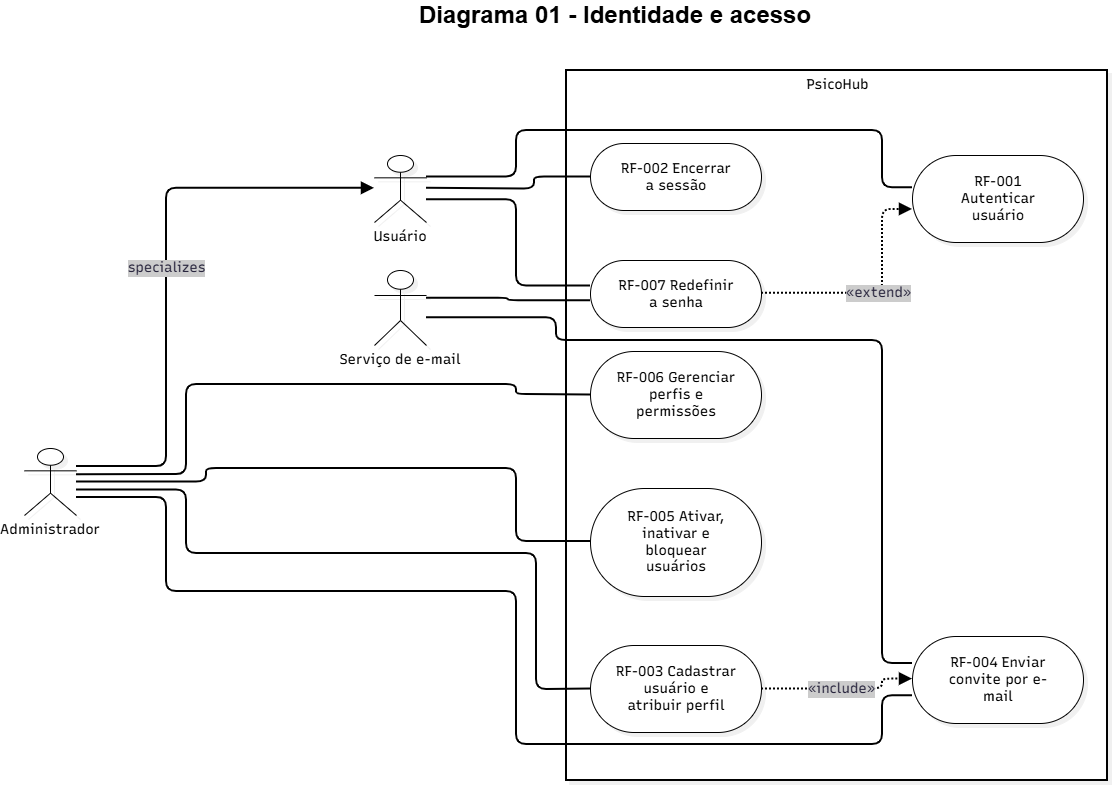

The diagram above was exported from draw.io. Its source (the exported page's mxGraphModel, read from the mxfile embedded in the PNG):
<mxGraphModel dx="1337" dy="838" grid="1" gridSize="10" guides="1" tooltips="1" connect="1" arrows="1" fold="1" page="1" pageScale="1" pageWidth="827" pageHeight="1169" math="0" shadow="0">
  <root>
    <mxCell id="0" />
    <mxCell id="1" parent="0" />
    <UserObject label="" mermaidData="{&#10;  &quot;data&quot;: &quot;flowchart LR\n    USU[\&quot;«actor»&lt;br/&gt;Usuário\&quot;]\n    ADM[\&quot;«actor»&lt;br/&gt;Administrador\&quot;]\n    EML[\&quot;«actor»&lt;br/&gt;Serviço de e-mail\&quot;]\n\n    subgraph PSICOHUB[\&quot;PsicoHub - 11.2.1 Identidade e Acesso\&quot;]\n        direction TB\n        RF001([\&quot;RF-001 Autenticar usuário\&quot;])\n        RF002([\&quot;RF-002 Encerrar a sessão\&quot;])\n        RF003([\&quot;RF-003 Cadastrar usuário e atribuir perfil\&quot;])\n        RF004([\&quot;RF-004 Enviar convite por e-mail\&quot;])\n        RF005([\&quot;RF-005 Ativar, inativar e bloquear usuários\&quot;])\n        RF006([\&quot;RF-006 Gerenciar perfis e permissões\&quot;])\n        RF007([\&quot;RF-007 Redefinir a senha\&quot;])\n    end\n\n    USU --- RF001\n    USU --- RF002\n    USU --- RF007\n    ADM --- RF003\n    ADM --- RF004\n    ADM --- RF005\n    ADM --- RF006\n    EML --- RF004\n    EML --- RF007\n\n    ADM --&gt;|\&quot;specializes\&quot;| USU\n    RF003 -.-&gt;|\&quot;«include»\&quot;| RF004\n    RF007 -.-&gt;|\&quot;«extend»\&quot;| RF001\n\n    classDef default fill:#FFFFFF,stroke:#000000,stroke-width:1px,color:#000000\n    style PSICOHUB fill:#FFFFFF,stroke:#000000,stroke-width:2px,color:#000000&quot;,&#10;  &quot;config&quot;: null,&#10;  &quot;version&quot;: &quot;12&quot;&#10;}" id="kxUXuU8dBecHWPnU2efb-1">
      <mxCell connectable="0" parent="1" style="group;transparentBounds=1;editIcon=1;lockedGroup=0;groupPadding=10;" vertex="1">
        <mxGeometry as="geometry" />
      </mxCell>
    </UserObject>
    <UserObject label="PsicoHub" mermaidId="n:PSICOHUB" mermaidBaseStyle="html=1;whiteSpace=nowrap;strokeWidth=2;verticalAlign=top;fillColor=default;strokeColor=default;fontColor=default;fontFamily=Recursive;fontSize=14;shadow=1;shadowColor=#000000;shadowOffsetX=4;shadowOffsetY=4;shadowBlur=0;shadowOpacity=6;" mermaidBaseValue="PsicoHub - 11.2.1 Identidade e Acesso" id="kxUXuU8dBecHWPnU2efb-2">
      <mxCell parent="kxUXuU8dBecHWPnU2efb-1" style="html=1;whiteSpace=nowrap;strokeWidth=2;verticalAlign=top;fillColor=default;strokeColor=default;fontColor=default;fontFamily=Recursive;fontSize=14;shadow=1;shadowColor=#000000;shadowOffsetX=4;shadowOffsetY=4;shadowBlur=0;shadowOpacity=6;fontSource=https%3A%2F%2Ffonts.googleapis.com%2Fcss%3Ffamily%3DRecursive;" vertex="1">
        <mxGeometry height="710" width="541" x="782" y="130" as="geometry" />
      </mxCell>
    </UserObject>
    <UserObject label="RF-001 Autenticar usuário" mermaidId="n:RF001" mermaidBaseStyle="html=1;rounded=1;whiteSpace=wrap;arcSize=50;strokeWidth=1;fillColor=default;strokeColor=default;fontColor=default;fontFamily=Recursive;fontSize=14;shadow=1;shadowColor=#000000;shadowOffsetX=4;shadowOffsetY=4;shadowBlur=0;shadowOpacity=6;" mermaidBaseValue="RF-001 Autenticar usuário" id="kxUXuU8dBecHWPnU2efb-3">
      <mxCell parent="kxUXuU8dBecHWPnU2efb-2" style="html=1;rounded=1;whiteSpace=wrap;arcSize=50;strokeWidth=1;fillColor=default;strokeColor=default;fontColor=default;fontFamily=Recursive;fontSize=14;shadow=1;shadowColor=#000000;shadowOffsetX=4;shadowOffsetY=4;shadowBlur=0;shadowOpacity=6;labelWidth=120;fontSource=https%3A%2F%2Ffonts.googleapis.com%2Fcss%3Ffamily%3DRecursive;" vertex="1">
        <mxGeometry height="87" width="171" x="346" y="85" as="geometry" />
      </mxCell>
    </UserObject>
    <UserObject label="RF-002 Encerrar a sessão" mermaidId="n:RF002" mermaidBaseStyle="html=1;rounded=1;whiteSpace=wrap;arcSize=50;strokeWidth=1;fillColor=default;strokeColor=default;fontColor=default;fontFamily=Recursive;fontSize=14;shadow=1;shadowColor=#000000;shadowOffsetX=4;shadowOffsetY=4;shadowBlur=0;shadowOpacity=6;" mermaidBaseValue="RF-002 Encerrar a sessão" id="kxUXuU8dBecHWPnU2efb-4">
      <mxCell parent="kxUXuU8dBecHWPnU2efb-2" style="html=1;rounded=1;whiteSpace=wrap;arcSize=50;strokeWidth=1;fillColor=default;strokeColor=default;fontColor=default;fontFamily=Recursive;fontSize=14;shadow=1;shadowColor=#000000;shadowOffsetX=4;shadowOffsetY=4;shadowBlur=0;shadowOpacity=6;labelWidth=120;fontSource=https%3A%2F%2Ffonts.googleapis.com%2Fcss%3Ffamily%3DRecursive;" vertex="1">
        <mxGeometry height="67" width="171" x="24" y="73" as="geometry" />
      </mxCell>
    </UserObject>
    <UserObject label="RF-003 Cadastrar usuário e atribuir perfil" mermaidId="n:RF003" mermaidBaseStyle="html=1;rounded=1;whiteSpace=wrap;arcSize=50;strokeWidth=1;fillColor=default;strokeColor=default;fontColor=default;fontFamily=Recursive;fontSize=14;shadow=1;shadowColor=#000000;shadowOffsetX=4;shadowOffsetY=4;shadowBlur=0;shadowOpacity=6;" mermaidBaseValue="RF-003 Cadastrar usuário e atribuir perfil" id="kxUXuU8dBecHWPnU2efb-5">
      <mxCell parent="kxUXuU8dBecHWPnU2efb-2" style="html=1;rounded=1;whiteSpace=wrap;arcSize=50;strokeWidth=1;fillColor=default;strokeColor=default;fontColor=default;fontFamily=Recursive;fontSize=14;shadow=1;shadowColor=#000000;shadowOffsetX=4;shadowOffsetY=4;shadowBlur=0;shadowOpacity=6;labelWidth=120;fontSource=https%3A%2F%2Ffonts.googleapis.com%2Fcss%3Ffamily%3DRecursive;" vertex="1">
        <mxGeometry height="87" width="171" x="24" y="575" as="geometry" />
      </mxCell>
    </UserObject>
    <UserObject label="RF-004 Enviar convite por e-mail" mermaidId="n:RF004" mermaidBaseStyle="html=1;rounded=1;whiteSpace=wrap;arcSize=50;strokeWidth=1;fillColor=default;strokeColor=default;fontColor=default;fontFamily=Recursive;fontSize=14;shadow=1;shadowColor=#000000;shadowOffsetX=4;shadowOffsetY=4;shadowBlur=0;shadowOpacity=6;" mermaidBaseValue="RF-004 Enviar convite por e-mail" id="kxUXuU8dBecHWPnU2efb-6">
      <mxCell parent="kxUXuU8dBecHWPnU2efb-2" style="html=1;rounded=1;whiteSpace=wrap;arcSize=50;strokeWidth=1;fillColor=default;strokeColor=default;fontColor=default;fontFamily=Recursive;fontSize=14;shadow=1;shadowColor=#000000;shadowOffsetX=4;shadowOffsetY=4;shadowBlur=0;shadowOpacity=6;labelWidth=120;fontSource=https%3A%2F%2Ffonts.googleapis.com%2Fcss%3Ffamily%3DRecursive;" vertex="1">
        <mxGeometry height="87" width="171" x="346" y="566" as="geometry" />
      </mxCell>
    </UserObject>
    <UserObject label="RF-005 Ativar, inativar e bloquear usuários" mermaidId="n:RF005" mermaidBaseStyle="html=1;rounded=1;whiteSpace=wrap;arcSize=50;strokeWidth=1;fillColor=default;strokeColor=default;fontColor=default;fontFamily=Recursive;fontSize=14;shadow=1;shadowColor=#000000;shadowOffsetX=4;shadowOffsetY=4;shadowBlur=0;shadowOpacity=6;" mermaidBaseValue="RF-005 Ativar, inativar e bloquear usuários" id="kxUXuU8dBecHWPnU2efb-7">
      <mxCell parent="kxUXuU8dBecHWPnU2efb-2" style="html=1;rounded=1;whiteSpace=wrap;arcSize=50;strokeWidth=1;fillColor=default;strokeColor=default;fontColor=default;fontFamily=Recursive;fontSize=14;shadow=1;shadowColor=#000000;shadowOffsetX=4;shadowOffsetY=4;shadowBlur=0;shadowOpacity=6;labelWidth=120;fontSource=https%3A%2F%2Ffonts.googleapis.com%2Fcss%3Ffamily%3DRecursive;" vertex="1">
        <mxGeometry height="108" width="171" x="24" y="418" as="geometry" />
      </mxCell>
    </UserObject>
    <UserObject label="RF-006 Gerenciar perfis e permissões" mermaidId="n:RF006" mermaidBaseStyle="html=1;rounded=1;whiteSpace=wrap;arcSize=50;strokeWidth=1;fillColor=default;strokeColor=default;fontColor=default;fontFamily=Recursive;fontSize=14;shadow=1;shadowColor=#000000;shadowOffsetX=4;shadowOffsetY=4;shadowBlur=0;shadowOpacity=6;" mermaidBaseValue="RF-006 Gerenciar perfis e permissões" id="kxUXuU8dBecHWPnU2efb-8">
      <mxCell parent="kxUXuU8dBecHWPnU2efb-2" style="html=1;rounded=1;whiteSpace=wrap;arcSize=50;strokeWidth=1;fillColor=default;strokeColor=default;fontColor=default;fontFamily=Recursive;fontSize=14;shadow=1;shadowColor=#000000;shadowOffsetX=4;shadowOffsetY=4;shadowBlur=0;shadowOpacity=6;labelWidth=120;fontSource=https%3A%2F%2Ffonts.googleapis.com%2Fcss%3Ffamily%3DRecursive;" vertex="1">
        <mxGeometry height="87" width="171" x="24" y="281" as="geometry" />
      </mxCell>
    </UserObject>
    <UserObject label="RF-007 Redefinir a senha" mermaidId="n:RF007" mermaidBaseStyle="html=1;rounded=1;whiteSpace=wrap;arcSize=50;strokeWidth=1;fillColor=default;strokeColor=default;fontColor=default;fontFamily=Recursive;fontSize=14;shadow=1;shadowColor=#000000;shadowOffsetX=4;shadowOffsetY=4;shadowBlur=0;shadowOpacity=6;" mermaidBaseValue="RF-007 Redefinir a senha" id="kxUXuU8dBecHWPnU2efb-9">
      <mxCell parent="kxUXuU8dBecHWPnU2efb-2" style="html=1;rounded=1;whiteSpace=wrap;arcSize=50;strokeWidth=1;fillColor=default;strokeColor=default;fontColor=default;fontFamily=Recursive;fontSize=14;shadow=1;shadowColor=#000000;shadowOffsetX=4;shadowOffsetY=4;shadowBlur=0;shadowOpacity=6;labelWidth=120;fontSource=https%3A%2F%2Ffonts.googleapis.com%2Fcss%3Ffamily%3DRecursive;" vertex="1">
        <mxGeometry height="67" width="171" x="24" y="190" as="geometry" />
      </mxCell>
    </UserObject>
    <UserObject label="«include»" mermaidId="e:RF003-&gt;RF004#0" mermaidBaseStyle="edgeStyle=orthogonalEdgeStyle;rounded=1;curved=0;dashed=1;dashPattern=2 2;fixDash=1;startArrow=none;endArrow=block;endSize=8;jumpStyle=arc;jumpSize=12;strokeColor=#000000;html=1;fontSize=16;labelBackgroundColor=#cccccc;fontFamily=Recursive;fontColor=#28253D;exitX=1;exitY=0.5;entryX=0;entryY=0.49;strokeWidth=2;targetPerimeterSpacing=4;" mermaidBaseValue="«include»" id="kxUXuU8dBecHWPnU2efb-10">
      <mxCell edge="1" parent="kxUXuU8dBecHWPnU2efb-2" source="kxUXuU8dBecHWPnU2efb-5" style="edgeStyle=orthogonalEdgeStyle;rounded=1;curved=0;dashed=1;dashPattern=2 2;fixDash=1;startArrow=none;endArrow=block;endSize=8;jumpStyle=arc;jumpSize=12;strokeColor=#000000;html=1;fontSize=14;labelBackgroundColor=#cccccc;fontFamily=Recursive;fontColor=#28253D;exitX=1;exitY=0.5;entryX=0;entryY=0.49;strokeWidth=2;targetPerimeterSpacing=4;fontSource=https%3A%2F%2Ffonts.googleapis.com%2Fcss%3Ffamily%3DRecursive;" target="kxUXuU8dBecHWPnU2efb-6">
        <mxGeometry relative="1" as="geometry">
          <Array as="points">
            <mxPoint x="316" y="619" />
            <mxPoint x="316" y="609" />
          </Array>
        </mxGeometry>
      </mxCell>
    </UserObject>
    <UserObject label="«extend»" mermaidId="e:RF007-&gt;RF001#0" mermaidBaseStyle="edgeStyle=orthogonalEdgeStyle;rounded=1;curved=0;dashed=1;dashPattern=2 2;fixDash=1;startArrow=none;endArrow=block;endSize=8;jumpStyle=arc;jumpSize=12;strokeColor=#000000;html=1;fontSize=16;labelBackgroundColor=#cccccc;fontFamily=Recursive;fontColor=#28253D;exitX=1;exitY=0.49;entryX=0;entryY=0.62;strokeWidth=2;targetPerimeterSpacing=4;" mermaidBaseValue="«extend»" id="kxUXuU8dBecHWPnU2efb-11">
      <mxCell edge="1" parent="kxUXuU8dBecHWPnU2efb-2" source="kxUXuU8dBecHWPnU2efb-9" style="edgeStyle=orthogonalEdgeStyle;rounded=1;curved=0;dashed=1;dashPattern=2 2;fixDash=1;startArrow=none;endArrow=block;endSize=8;jumpStyle=arc;jumpSize=12;strokeColor=#000000;html=1;fontSize=14;labelBackgroundColor=#cccccc;fontFamily=Recursive;fontColor=#28253D;exitX=1;exitY=0.49;entryX=0;entryY=0.62;strokeWidth=2;targetPerimeterSpacing=4;fontSource=https%3A%2F%2Ffonts.googleapis.com%2Fcss%3Ffamily%3DRecursive;" target="kxUXuU8dBecHWPnU2efb-3">
        <mxGeometry relative="1" as="geometry">
          <Array as="points">
            <mxPoint x="316" y="223" />
            <mxPoint x="316" y="139" />
          </Array>
        </mxGeometry>
      </mxCell>
    </UserObject>
    <UserObject label="Usuário" mermaidId="n:USU" mermaidBaseStyle="html=1;whiteSpace=wrap;strokeWidth=1;fillColor=default;strokeColor=default;fontColor=default;fontFamily=Recursive;fontSize=14;shadow=1;shadowColor=#000000;shadowOffsetX=4;shadowOffsetY=4;shadowBlur=0;shadowOpacity=6;" mermaidBaseValue="«actor»&#10;Usuário" id="kxUXuU8dBecHWPnU2efb-12">
      <mxCell parent="kxUXuU8dBecHWPnU2efb-1" style="html=1;whiteSpace=wrap;strokeWidth=1;fillColor=default;strokeColor=default;fontColor=default;fontFamily=Recursive;fontSize=14;shadow=1;shadowColor=#000000;shadowOffsetX=4;shadowOffsetY=4;shadowBlur=0;shadowOpacity=6;fontSource=https%3A%2F%2Ffonts.googleapis.com%2Fcss%3Ffamily%3DRecursive;shape=umlActor;verticalLabelPosition=bottom;verticalAlign=top;labelPerimeter=1;" vertex="1">
        <mxGeometry height="67" width="52" x="590" y="215" as="geometry" />
      </mxCell>
    </UserObject>
    <UserObject label="Administrador" mermaidId="n:ADM" mermaidBaseStyle="html=1;whiteSpace=wrap;strokeWidth=1;fillColor=default;strokeColor=default;fontColor=default;fontFamily=Recursive;fontSize=14;shadow=1;shadowColor=#000000;shadowOffsetX=4;shadowOffsetY=4;shadowBlur=0;shadowOpacity=6;" mermaidBaseValue="«actor»&#10;Administrador" id="kxUXuU8dBecHWPnU2efb-13">
      <mxCell parent="kxUXuU8dBecHWPnU2efb-1" style="html=1;whiteSpace=wrap;strokeWidth=1;fillColor=default;strokeColor=default;fontColor=default;fontFamily=Recursive;fontSize=14;shadow=1;shadowColor=#000000;shadowOffsetX=4;shadowOffsetY=4;shadowBlur=0;shadowOpacity=6;fontSource=https%3A%2F%2Ffonts.googleapis.com%2Fcss%3Ffamily%3DRecursive;shape=umlActor;verticalLabelPosition=bottom;verticalAlign=top;labelPerimeter=1;" vertex="1">
        <mxGeometry height="67" width="52" x="240" y="508" as="geometry" />
      </mxCell>
    </UserObject>
    <UserObject label="Serviço de e-mail" mermaidId="n:EML" mermaidBaseStyle="html=1;whiteSpace=wrap;strokeWidth=1;fillColor=default;strokeColor=default;fontColor=default;fontFamily=Recursive;fontSize=14;shadow=1;shadowColor=#000000;shadowOffsetX=4;shadowOffsetY=4;shadowBlur=0;shadowOpacity=6;" mermaidBaseValue="«actor»&#10;Serviço de e-mail" id="kxUXuU8dBecHWPnU2efb-14">
      <mxCell parent="kxUXuU8dBecHWPnU2efb-1" style="html=1;whiteSpace=wrap;strokeWidth=1;fillColor=default;strokeColor=default;fontColor=default;fontFamily=Recursive;fontSize=14;shadow=1;shadowColor=#000000;shadowOffsetX=4;shadowOffsetY=4;shadowBlur=0;shadowOpacity=6;labelWidth=120;fontSource=https%3A%2F%2Ffonts.googleapis.com%2Fcss%3Ffamily%3DRecursive;shape=umlActor;verticalLabelPosition=bottom;verticalAlign=top;labelPerimeter=1;" vertex="1">
        <mxGeometry height="75" width="52" x="590" y="330" as="geometry" />
      </mxCell>
    </UserObject>
    <UserObject label="" mermaidId="e:USU-&gt;RF001#0" mermaidBaseStyle="edgeStyle=orthogonalEdgeStyle;rounded=1;curved=0;startArrow=none;endArrow=none;jumpStyle=arc;jumpSize=12;strokeColor=#000000;exitX=1;exitY=0.32;entryX=0;entryY=0.37;strokeWidth=2;" mermaidBaseValue="" id="kxUXuU8dBecHWPnU2efb-15">
      <mxCell edge="1" parent="kxUXuU8dBecHWPnU2efb-1" source="kxUXuU8dBecHWPnU2efb-12" style="edgeStyle=orthogonalEdgeStyle;rounded=1;curved=0;startArrow=none;endArrow=none;jumpStyle=arc;jumpSize=12;strokeColor=#000000;exitX=1;exitY=0.32;entryX=0;entryY=0.37;strokeWidth=2;" target="kxUXuU8dBecHWPnU2efb-3">
        <mxGeometry relative="1" x="-0.0237" as="geometry">
          <Array as="points">
            <mxPoint x="732" y="236.4" />
            <mxPoint x="732" y="190" />
            <mxPoint x="1098" y="190" />
            <mxPoint x="1098" y="247.2" />
          </Array>
        </mxGeometry>
      </mxCell>
    </UserObject>
    <UserObject label="" mermaidId="e:USU-&gt;RF002#0" mermaidBaseStyle="edgeStyle=orthogonalEdgeStyle;rounded=1;curved=0;startArrow=none;endArrow=none;jumpStyle=arc;jumpSize=12;strokeColor=#000000;exitX=1;exitY=0.49;entryX=0;entryY=0.5;strokeWidth=2;" mermaidBaseValue="" id="kxUXuU8dBecHWPnU2efb-16">
      <mxCell edge="1" parent="kxUXuU8dBecHWPnU2efb-1" source="kxUXuU8dBecHWPnU2efb-12" style="edgeStyle=orthogonalEdgeStyle;rounded=1;curved=0;startArrow=none;endArrow=none;jumpStyle=arc;jumpSize=12;strokeColor=#000000;exitX=1;exitY=0.49;entryX=0;entryY=0.5;strokeWidth=2;" target="kxUXuU8dBecHWPnU2efb-4">
        <mxGeometry relative="1" x="0.0794" as="geometry">
          <Array as="points">
            <mxPoint x="740" y="247.8" />
            <mxPoint x="750" y="248.5" />
            <mxPoint x="750" y="236.5" />
          </Array>
        </mxGeometry>
      </mxCell>
    </UserObject>
    <UserObject label="" mermaidId="e:USU-&gt;RF007#0" mermaidBaseStyle="edgeStyle=orthogonalEdgeStyle;rounded=1;curved=0;startArrow=none;endArrow=none;jumpStyle=arc;jumpSize=12;strokeColor=#000000;exitX=1;exitY=0.66;entryX=0;entryY=0.38;strokeWidth=2;" mermaidBaseValue="" id="kxUXuU8dBecHWPnU2efb-17">
      <mxCell edge="1" parent="kxUXuU8dBecHWPnU2efb-1" source="kxUXuU8dBecHWPnU2efb-12" style="edgeStyle=orthogonalEdgeStyle;rounded=1;curved=0;startArrow=none;endArrow=none;jumpStyle=arc;jumpSize=12;strokeColor=#000000;exitX=1;exitY=0.66;entryX=0;entryY=0.38;strokeWidth=2;" target="kxUXuU8dBecHWPnU2efb-9">
        <mxGeometry relative="1" as="geometry">
          <Array as="points">
            <mxPoint x="732" y="266" />
            <mxPoint x="732" y="345" />
            <mxPoint x="772" y="345" />
          </Array>
        </mxGeometry>
      </mxCell>
    </UserObject>
    <UserObject label="" mermaidId="e:ADM-&gt;RF003#0" mermaidBaseStyle="edgeStyle=orthogonalEdgeStyle;rounded=1;curved=0;startArrow=none;endArrow=none;jumpStyle=arc;jumpSize=12;strokeColor=#000000;exitX=1;exitY=0.62;entryX=0;entryY=0.5;strokeWidth=2;" mermaidBaseValue="" id="kxUXuU8dBecHWPnU2efb-18">
      <mxCell edge="1" parent="kxUXuU8dBecHWPnU2efb-1" source="kxUXuU8dBecHWPnU2efb-13" style="edgeStyle=orthogonalEdgeStyle;rounded=1;curved=0;startArrow=none;endArrow=none;jumpStyle=arc;jumpSize=12;strokeColor=#000000;exitX=1;exitY=0.62;entryX=0;entryY=0.5;strokeWidth=2;" target="kxUXuU8dBecHWPnU2efb-5">
        <mxGeometry relative="1" as="geometry">
          <Array as="points">
            <mxPoint x="402" y="549" />
            <mxPoint x="402" y="613" />
            <mxPoint x="481" y="613" />
            <mxPoint x="636" y="613" />
            <mxPoint x="752" y="613" />
            <mxPoint x="752" y="749" />
            <mxPoint x="772" y="749" />
          </Array>
        </mxGeometry>
      </mxCell>
    </UserObject>
    <UserObject label="" mermaidId="e:ADM-&gt;RF004#0" mermaidBaseStyle="edgeStyle=orthogonalEdgeStyle;rounded=1;curved=0;startArrow=none;endArrow=none;jumpStyle=arc;jumpSize=12;strokeColor=#000000;exitX=1;exitY=0.73;entryX=0;entryY=0.68;strokeWidth=2;" mermaidBaseValue="" id="kxUXuU8dBecHWPnU2efb-19">
      <mxCell edge="1" parent="kxUXuU8dBecHWPnU2efb-1" source="kxUXuU8dBecHWPnU2efb-13" style="edgeStyle=orthogonalEdgeStyle;rounded=1;curved=0;startArrow=none;endArrow=none;jumpStyle=arc;jumpSize=12;strokeColor=#000000;exitX=1;exitY=0.73;entryX=0;entryY=0.68;strokeWidth=2;" target="kxUXuU8dBecHWPnU2efb-6">
        <mxGeometry relative="1" as="geometry">
          <Array as="points">
            <mxPoint x="382" y="557" />
            <mxPoint x="382" y="651" />
            <mxPoint x="481" y="651" />
            <mxPoint x="636" y="651" />
            <mxPoint x="732" y="651" />
            <mxPoint x="732" y="804" />
            <mxPoint x="772" y="804" />
            <mxPoint x="1098" y="804" />
            <mxPoint x="1098" y="755" />
          </Array>
        </mxGeometry>
      </mxCell>
    </UserObject>
    <UserObject label="" mermaidId="e:ADM-&gt;RF005#0" mermaidBaseStyle="edgeStyle=orthogonalEdgeStyle;rounded=1;curved=0;startArrow=none;endArrow=none;jumpStyle=arc;jumpSize=12;strokeColor=#000000;exitX=1;exitY=0.5;entryX=0;entryY=0.49;strokeWidth=2;" mermaidBaseValue="" id="kxUXuU8dBecHWPnU2efb-20">
      <mxCell edge="1" parent="kxUXuU8dBecHWPnU2efb-1" source="kxUXuU8dBecHWPnU2efb-13" style="edgeStyle=orthogonalEdgeStyle;rounded=1;curved=0;startArrow=none;endArrow=none;jumpStyle=arc;jumpSize=12;strokeColor=#000000;exitX=1;exitY=0.5;entryX=0;entryY=0.49;strokeWidth=2;" target="kxUXuU8dBecHWPnU2efb-7">
        <mxGeometry relative="1" as="geometry">
          <Array as="points">
            <mxPoint x="422" y="542" />
            <mxPoint x="422" y="528" />
            <mxPoint x="481" y="528" />
            <mxPoint x="636" y="528" />
            <mxPoint x="732" y="528" />
            <mxPoint x="732" y="601" />
            <mxPoint x="772" y="601" />
          </Array>
        </mxGeometry>
      </mxCell>
    </UserObject>
    <UserObject label="" mermaidId="e:ADM-&gt;RF006#0" mermaidBaseStyle="edgeStyle=orthogonalEdgeStyle;rounded=1;curved=0;startArrow=none;endArrow=none;jumpStyle=arc;jumpSize=12;strokeColor=#000000;exitX=1;exitY=0.39;entryX=0;entryY=0.5;strokeWidth=2;" mermaidBaseValue="" id="kxUXuU8dBecHWPnU2efb-21">
      <mxCell edge="1" parent="kxUXuU8dBecHWPnU2efb-1" source="kxUXuU8dBecHWPnU2efb-13" style="edgeStyle=orthogonalEdgeStyle;rounded=1;curved=0;startArrow=none;endArrow=none;jumpStyle=arc;jumpSize=12;strokeColor=#000000;exitX=1;exitY=0.39;entryX=0;entryY=0.5;strokeWidth=2;" target="kxUXuU8dBecHWPnU2efb-8">
        <mxGeometry relative="1" as="geometry">
          <Array as="points">
            <mxPoint x="402" y="534" />
            <mxPoint x="402" y="444" />
            <mxPoint x="481" y="444" />
            <mxPoint x="636" y="444" />
            <mxPoint x="732" y="444" />
            <mxPoint x="732" y="454" />
            <mxPoint x="772" y="454" />
          </Array>
        </mxGeometry>
      </mxCell>
    </UserObject>
    <UserObject label="" mermaidId="e:EML-&gt;RF004#0" mermaidBaseStyle="edgeStyle=orthogonalEdgeStyle;rounded=1;curved=0;startArrow=none;endArrow=none;jumpStyle=arc;jumpSize=12;strokeColor=#000000;exitX=1;exitY=0.63;entryX=0;entryY=0.31;strokeWidth=2;" mermaidBaseValue="" id="kxUXuU8dBecHWPnU2efb-22">
      <mxCell edge="1" parent="kxUXuU8dBecHWPnU2efb-1" source="kxUXuU8dBecHWPnU2efb-14" style="edgeStyle=orthogonalEdgeStyle;rounded=1;curved=0;startArrow=none;endArrow=none;jumpStyle=arc;jumpSize=12;strokeColor=#000000;exitX=1;exitY=0.63;entryX=0;entryY=0.31;strokeWidth=2;" target="kxUXuU8dBecHWPnU2efb-6">
        <mxGeometry relative="1" as="geometry">
          <Array as="points">
            <mxPoint x="772" y="377.3" />
            <mxPoint x="772" y="400" />
            <mxPoint x="1098" y="400" />
            <mxPoint x="1098" y="723" />
          </Array>
        </mxGeometry>
      </mxCell>
    </UserObject>
    <UserObject label="" mermaidId="e:EML-&gt;RF007#0" mermaidBaseStyle="edgeStyle=orthogonalEdgeStyle;rounded=1;curved=0;startArrow=none;endArrow=none;jumpStyle=arc;jumpSize=12;strokeColor=#000000;exitX=1;exitY=0.37;entryX=0;entryY=0.6;strokeWidth=2;" mermaidBaseValue="" id="kxUXuU8dBecHWPnU2efb-23">
      <mxCell edge="1" parent="kxUXuU8dBecHWPnU2efb-1" source="kxUXuU8dBecHWPnU2efb-14" style="edgeStyle=orthogonalEdgeStyle;rounded=1;curved=0;startArrow=none;endArrow=none;jumpStyle=arc;jumpSize=12;strokeColor=#000000;exitX=1;exitY=0.37;entryX=0;entryY=0.6;strokeWidth=2;" target="kxUXuU8dBecHWPnU2efb-9">
        <mxGeometry relative="1" as="geometry">
          <Array as="points" />
        </mxGeometry>
      </mxCell>
    </UserObject>
    <UserObject label="specializes" mermaidId="e:ADM-&gt;USU#0" mermaidBaseStyle="edgeStyle=orthogonalEdgeStyle;rounded=1;curved=0;startArrow=none;endArrow=block;endSize=8;jumpStyle=arc;jumpSize=12;strokeColor=#000000;html=1;fontSize=16;labelBackgroundColor=#cccccc;fontFamily=Recursive;fontColor=#28253D;exitX=1;exitY=0.27;entryX=0;entryY=0.49;strokeWidth=2;targetPerimeterSpacing=4;" mermaidBaseValue="specializes" id="kxUXuU8dBecHWPnU2efb-24">
      <mxCell edge="1" parent="kxUXuU8dBecHWPnU2efb-1" source="kxUXuU8dBecHWPnU2efb-13" style="edgeStyle=orthogonalEdgeStyle;rounded=1;curved=0;startArrow=none;endArrow=block;endSize=8;jumpStyle=arc;jumpSize=12;strokeColor=#000000;html=1;fontSize=14;labelBackgroundColor=#cccccc;fontFamily=Recursive;fontColor=#28253D;exitX=1;exitY=0.27;entryX=0;entryY=0.49;strokeWidth=2;targetPerimeterSpacing=4;fontSource=https%3A%2F%2Ffonts.googleapis.com%2Fcss%3Ffamily%3DRecursive;" target="kxUXuU8dBecHWPnU2efb-12">
        <mxGeometry relative="1" x="-0.0005" as="geometry">
          <Array as="points">
            <mxPoint x="382" y="526.1" />
            <mxPoint x="382" y="247.8" />
          </Array>
        </mxGeometry>
      </mxCell>
    </UserObject>
    <mxCell id="kxUXuU8dBecHWPnU2efb-28" parent="1" style="text;html=1;whiteSpace=wrap;strokeColor=none;fillColor=none;align=center;verticalAlign=middle;rounded=0;" value="&lt;font style=&quot;font-size: 24px;&quot;&gt;&lt;b&gt;Diagrama 01 - Identidade e acesso&lt;span style=&quot;white-space: pre;&quot;&gt;&#09;&lt;/span&gt;&lt;/b&gt;&lt;/font&gt;" vertex="1">
      <mxGeometry height="30" width="470" x="600" y="60" as="geometry" />
    </mxCell>
  </root>
</mxGraphModel>